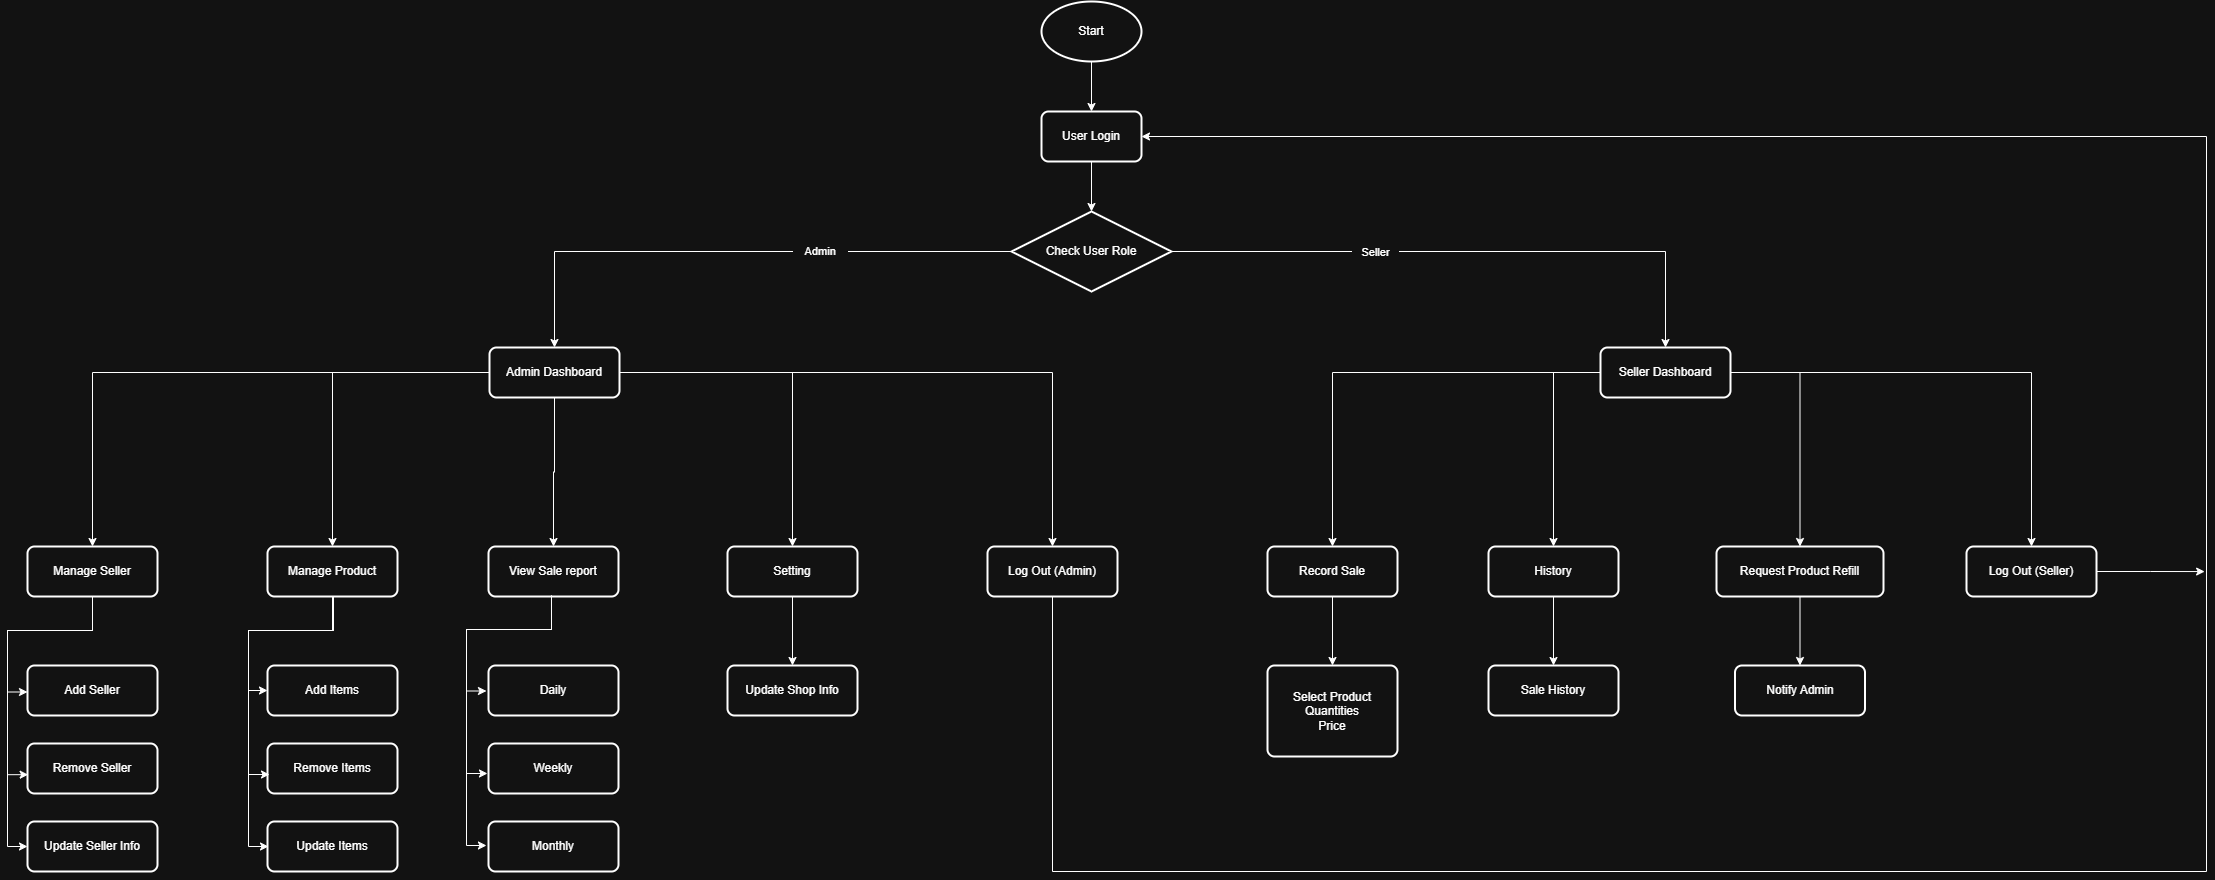

The diagram above was exported from draw.io. Its source (the exported page's mxGraphModel, read from the mxfile embedded in the PNG):
<mxGraphModel dx="2954" dy="598" grid="0" gridSize="20" guides="1" tooltips="1" connect="1" arrows="1" fold="1" page="1" pageScale="1" pageWidth="1000" pageHeight="1000" background="none" math="0" shadow="0">
  <root>
    <mxCell id="0" />
    <mxCell id="1" parent="0" />
    <mxCell id="NgRpwOZ7Yf-ZR31jSaAg-17" style="edgeStyle=orthogonalEdgeStyle;rounded=0;orthogonalLoop=1;jettySize=auto;html=1;exitX=0.5;exitY=1;exitDx=0;exitDy=0;entryX=1;entryY=0.5;entryDx=0;entryDy=0;" parent="1" edge="1">
      <mxGeometry relative="1" as="geometry">
        <mxPoint x="440" y="190" as="targetPoint" />
        <Array as="points">
          <mxPoint x="375" y="480" />
          <mxPoint x="640" y="480" />
          <mxPoint x="640" y="190" />
        </Array>
      </mxGeometry>
    </mxCell>
    <mxCell id="cOp4FLagzA7BC1lWn-ie-11" style="edgeStyle=orthogonalEdgeStyle;rounded=0;orthogonalLoop=1;jettySize=auto;html=1;exitX=0.5;exitY=1;exitDx=0;exitDy=0;exitPerimeter=0;entryX=0.5;entryY=0;entryDx=0;entryDy=0;" parent="1" source="cOp4FLagzA7BC1lWn-ie-1" target="cOp4FLagzA7BC1lWn-ie-7" edge="1">
      <mxGeometry relative="1" as="geometry" />
    </mxCell>
    <mxCell id="cOp4FLagzA7BC1lWn-ie-1" value="Start" style="strokeWidth=2;html=1;shape=mxgraph.flowchart.start_1;whiteSpace=wrap;" parent="1" vertex="1">
      <mxGeometry x="-800" y="108" width="100" height="60" as="geometry" />
    </mxCell>
    <mxCell id="cOp4FLagzA7BC1lWn-ie-7" value="User Login" style="rounded=1;whiteSpace=wrap;html=1;absoluteArcSize=1;arcSize=14;strokeWidth=2;" parent="1" vertex="1">
      <mxGeometry x="-800" y="218" width="100" height="50" as="geometry" />
    </mxCell>
    <mxCell id="cOp4FLagzA7BC1lWn-ie-14" style="edgeStyle=orthogonalEdgeStyle;rounded=0;orthogonalLoop=1;jettySize=auto;html=1;entryX=0.5;entryY=0;entryDx=0;entryDy=0;" parent="1" source="cOp4FLagzA7BC1lWn-ie-8" target="cOp4FLagzA7BC1lWn-ie-30" edge="1">
      <mxGeometry relative="1" as="geometry">
        <mxPoint x="-1015" y="408" as="targetPoint" />
      </mxGeometry>
    </mxCell>
    <mxCell id="cOp4FLagzA7BC1lWn-ie-32" value="&amp;nbsp; &amp;nbsp; Admin&amp;nbsp; &amp;nbsp;&amp;nbsp;" style="edgeLabel;html=1;align=center;verticalAlign=middle;resizable=0;points=[];" parent="cOp4FLagzA7BC1lWn-ie-14" vertex="1" connectable="0">
      <mxGeometry x="-0.3069" y="-1" relative="1" as="geometry">
        <mxPoint as="offset" />
      </mxGeometry>
    </mxCell>
    <mxCell id="cOp4FLagzA7BC1lWn-ie-16" style="edgeStyle=orthogonalEdgeStyle;rounded=0;orthogonalLoop=1;jettySize=auto;html=1;entryX=0.5;entryY=0;entryDx=0;entryDy=0;" parent="1" source="cOp4FLagzA7BC1lWn-ie-8" target="cOp4FLagzA7BC1lWn-ie-15" edge="1">
      <mxGeometry relative="1" as="geometry" />
    </mxCell>
    <mxCell id="cOp4FLagzA7BC1lWn-ie-33" value="&amp;nbsp; &amp;nbsp;Seller&amp;nbsp; &amp;nbsp;" style="edgeLabel;html=1;align=center;verticalAlign=middle;resizable=0;points=[];" parent="cOp4FLagzA7BC1lWn-ie-16" vertex="1" connectable="0">
      <mxGeometry x="-0.3122" y="-3" relative="1" as="geometry">
        <mxPoint y="-3" as="offset" />
      </mxGeometry>
    </mxCell>
    <mxCell id="cOp4FLagzA7BC1lWn-ie-8" value="Check User Role" style="strokeWidth=2;html=1;shape=mxgraph.flowchart.decision;whiteSpace=wrap;" parent="1" vertex="1">
      <mxGeometry x="-830" y="318" width="160" height="80" as="geometry" />
    </mxCell>
    <mxCell id="cOp4FLagzA7BC1lWn-ie-9" style="edgeStyle=orthogonalEdgeStyle;rounded=0;orthogonalLoop=1;jettySize=auto;html=1;exitX=0.5;exitY=1;exitDx=0;exitDy=0;entryX=0.5;entryY=0;entryDx=0;entryDy=0;entryPerimeter=0;" parent="1" source="cOp4FLagzA7BC1lWn-ie-7" target="cOp4FLagzA7BC1lWn-ie-8" edge="1">
      <mxGeometry relative="1" as="geometry" />
    </mxCell>
    <mxCell id="cOp4FLagzA7BC1lWn-ie-52" style="edgeStyle=orthogonalEdgeStyle;rounded=0;orthogonalLoop=1;jettySize=auto;html=1;entryX=0.5;entryY=0;entryDx=0;entryDy=0;" parent="1" source="cOp4FLagzA7BC1lWn-ie-15" target="cOp4FLagzA7BC1lWn-ie-51" edge="1">
      <mxGeometry relative="1" as="geometry" />
    </mxCell>
    <mxCell id="cOp4FLagzA7BC1lWn-ie-53" style="edgeStyle=orthogonalEdgeStyle;rounded=0;orthogonalLoop=1;jettySize=auto;html=1;entryX=0.5;entryY=0;entryDx=0;entryDy=0;" parent="1" source="cOp4FLagzA7BC1lWn-ie-15" target="cOp4FLagzA7BC1lWn-ie-49" edge="1">
      <mxGeometry relative="1" as="geometry" />
    </mxCell>
    <mxCell id="cOp4FLagzA7BC1lWn-ie-54" style="edgeStyle=orthogonalEdgeStyle;rounded=0;orthogonalLoop=1;jettySize=auto;html=1;entryX=0.5;entryY=0;entryDx=0;entryDy=0;" parent="1" source="cOp4FLagzA7BC1lWn-ie-15" target="cOp4FLagzA7BC1lWn-ie-50" edge="1">
      <mxGeometry relative="1" as="geometry">
        <Array as="points">
          <mxPoint x="-288" y="479" />
        </Array>
      </mxGeometry>
    </mxCell>
    <mxCell id="cOp4FLagzA7BC1lWn-ie-55" style="edgeStyle=orthogonalEdgeStyle;rounded=0;orthogonalLoop=1;jettySize=auto;html=1;exitX=1;exitY=0.5;exitDx=0;exitDy=0;entryX=0.5;entryY=0;entryDx=0;entryDy=0;" parent="1" source="cOp4FLagzA7BC1lWn-ie-15" target="cOp4FLagzA7BC1lWn-ie-48" edge="1">
      <mxGeometry relative="1" as="geometry" />
    </mxCell>
    <mxCell id="cOp4FLagzA7BC1lWn-ie-15" value="Seller Dashboard" style="rounded=1;whiteSpace=wrap;html=1;absoluteArcSize=1;arcSize=14;strokeWidth=2;" parent="1" vertex="1">
      <mxGeometry x="-241" y="454" width="130" height="50" as="geometry" />
    </mxCell>
    <mxCell id="fpXpeppSUTyRQBnEXW4R-28" style="edgeStyle=orthogonalEdgeStyle;rounded=0;orthogonalLoop=1;jettySize=auto;html=1;entryX=0.5;entryY=0;entryDx=0;entryDy=0;" parent="1" source="cOp4FLagzA7BC1lWn-ie-17" target="fpXpeppSUTyRQBnEXW4R-16" edge="1">
      <mxGeometry relative="1" as="geometry" />
    </mxCell>
    <mxCell id="cOp4FLagzA7BC1lWn-ie-17" value="Setting" style="rounded=1;whiteSpace=wrap;html=1;absoluteArcSize=1;arcSize=14;strokeWidth=2;" parent="1" vertex="1">
      <mxGeometry x="-1114" y="653" width="130" height="50" as="geometry" />
    </mxCell>
    <mxCell id="fpXpeppSUTyRQBnEXW4R-38" style="edgeStyle=orthogonalEdgeStyle;rounded=0;orthogonalLoop=1;jettySize=auto;html=1;entryX=1;entryY=0.5;entryDx=0;entryDy=0;" parent="1" source="cOp4FLagzA7BC1lWn-ie-19" target="cOp4FLagzA7BC1lWn-ie-7" edge="1">
      <mxGeometry relative="1" as="geometry">
        <Array as="points">
          <mxPoint x="-789" y="978" />
          <mxPoint x="365" y="978" />
          <mxPoint x="365" y="243" />
        </Array>
      </mxGeometry>
    </mxCell>
    <mxCell id="cOp4FLagzA7BC1lWn-ie-19" value="Log Out (Admin)" style="rounded=1;whiteSpace=wrap;html=1;absoluteArcSize=1;arcSize=14;strokeWidth=2;" parent="1" vertex="1">
      <mxGeometry x="-854" y="653" width="130" height="50" as="geometry" />
    </mxCell>
    <mxCell id="cOp4FLagzA7BC1lWn-ie-20" value="View Sale report" style="rounded=1;whiteSpace=wrap;html=1;absoluteArcSize=1;arcSize=14;strokeWidth=2;" parent="1" vertex="1">
      <mxGeometry x="-1353" y="653" width="130" height="50" as="geometry" />
    </mxCell>
    <mxCell id="fpXpeppSUTyRQBnEXW4R-21" style="edgeStyle=orthogonalEdgeStyle;rounded=0;orthogonalLoop=1;jettySize=auto;html=1;entryX=0;entryY=0.5;entryDx=0;entryDy=0;" parent="1" source="cOp4FLagzA7BC1lWn-ie-21" target="fpXpeppSUTyRQBnEXW4R-10" edge="1">
      <mxGeometry relative="1" as="geometry">
        <Array as="points">
          <mxPoint x="-1509" y="737" />
          <mxPoint x="-1593" y="737" />
          <mxPoint x="-1593" y="797" />
        </Array>
      </mxGeometry>
    </mxCell>
    <mxCell id="cOp4FLagzA7BC1lWn-ie-21" value="Manage Product" style="rounded=1;whiteSpace=wrap;html=1;absoluteArcSize=1;arcSize=14;strokeWidth=2;" parent="1" vertex="1">
      <mxGeometry x="-1574" y="653" width="130" height="50" as="geometry" />
    </mxCell>
    <mxCell id="fpXpeppSUTyRQBnEXW4R-7" style="edgeStyle=orthogonalEdgeStyle;rounded=0;orthogonalLoop=1;jettySize=auto;html=1;entryX=0;entryY=0.75;entryDx=0;entryDy=0;" parent="1" edge="1">
      <mxGeometry relative="1" as="geometry">
        <mxPoint x="-1749" y="692" as="sourcePoint" />
        <mxPoint x="-1814" y="798.5000000000001" as="targetPoint" />
        <Array as="points">
          <mxPoint x="-1749" y="737" />
          <mxPoint x="-1834" y="737" />
          <mxPoint x="-1834" y="799" />
        </Array>
      </mxGeometry>
    </mxCell>
    <mxCell id="fpXpeppSUTyRQBnEXW4R-9" style="edgeStyle=orthogonalEdgeStyle;rounded=0;orthogonalLoop=1;jettySize=auto;html=1;entryX=0;entryY=0.5;entryDx=0;entryDy=0;" parent="1" source="cOp4FLagzA7BC1lWn-ie-22" target="fpXpeppSUTyRQBnEXW4R-4" edge="1">
      <mxGeometry relative="1" as="geometry">
        <Array as="points">
          <mxPoint x="-1749" y="737" />
          <mxPoint x="-1834" y="737" />
          <mxPoint x="-1834" y="953" />
        </Array>
      </mxGeometry>
    </mxCell>
    <mxCell id="cOp4FLagzA7BC1lWn-ie-22" value="Manage Seller" style="rounded=1;whiteSpace=wrap;html=1;absoluteArcSize=1;arcSize=14;strokeWidth=2;" parent="1" vertex="1">
      <mxGeometry x="-1814" y="653" width="130" height="50" as="geometry" />
    </mxCell>
    <mxCell id="cOp4FLagzA7BC1lWn-ie-43" style="edgeStyle=orthogonalEdgeStyle;rounded=0;orthogonalLoop=1;jettySize=auto;html=1;" parent="1" source="cOp4FLagzA7BC1lWn-ie-30" target="cOp4FLagzA7BC1lWn-ie-22" edge="1">
      <mxGeometry relative="1" as="geometry" />
    </mxCell>
    <mxCell id="cOp4FLagzA7BC1lWn-ie-44" style="edgeStyle=orthogonalEdgeStyle;rounded=0;orthogonalLoop=1;jettySize=auto;html=1;exitX=1;exitY=0.5;exitDx=0;exitDy=0;entryX=0.5;entryY=0;entryDx=0;entryDy=0;" parent="1" source="cOp4FLagzA7BC1lWn-ie-30" target="cOp4FLagzA7BC1lWn-ie-19" edge="1">
      <mxGeometry relative="1" as="geometry" />
    </mxCell>
    <mxCell id="cOp4FLagzA7BC1lWn-ie-45" style="edgeStyle=orthogonalEdgeStyle;rounded=0;orthogonalLoop=1;jettySize=auto;html=1;" parent="1" source="cOp4FLagzA7BC1lWn-ie-30" target="cOp4FLagzA7BC1lWn-ie-21" edge="1">
      <mxGeometry relative="1" as="geometry" />
    </mxCell>
    <mxCell id="cOp4FLagzA7BC1lWn-ie-46" style="edgeStyle=orthogonalEdgeStyle;rounded=0;orthogonalLoop=1;jettySize=auto;html=1;exitX=1;exitY=0.5;exitDx=0;exitDy=0;entryX=0.5;entryY=0;entryDx=0;entryDy=0;" parent="1" source="cOp4FLagzA7BC1lWn-ie-30" target="cOp4FLagzA7BC1lWn-ie-17" edge="1">
      <mxGeometry relative="1" as="geometry" />
    </mxCell>
    <mxCell id="cOp4FLagzA7BC1lWn-ie-47" style="edgeStyle=orthogonalEdgeStyle;rounded=0;orthogonalLoop=1;jettySize=auto;html=1;exitX=0.5;exitY=1;exitDx=0;exitDy=0;entryX=0.5;entryY=0;entryDx=0;entryDy=0;" parent="1" source="cOp4FLagzA7BC1lWn-ie-30" target="cOp4FLagzA7BC1lWn-ie-20" edge="1">
      <mxGeometry relative="1" as="geometry" />
    </mxCell>
    <mxCell id="cOp4FLagzA7BC1lWn-ie-30" value="Admin Dashboard" style="rounded=1;whiteSpace=wrap;html=1;absoluteArcSize=1;arcSize=14;strokeWidth=2;" parent="1" vertex="1">
      <mxGeometry x="-1352" y="454" width="130" height="50" as="geometry" />
    </mxCell>
    <mxCell id="fpXpeppSUTyRQBnEXW4R-35" style="edgeStyle=orthogonalEdgeStyle;rounded=0;orthogonalLoop=1;jettySize=auto;html=1;entryX=0.5;entryY=0;entryDx=0;entryDy=0;" parent="1" source="cOp4FLagzA7BC1lWn-ie-48" target="fpXpeppSUTyRQBnEXW4R-34" edge="1">
      <mxGeometry relative="1" as="geometry" />
    </mxCell>
    <mxCell id="cOp4FLagzA7BC1lWn-ie-48" value="Request Product Refill" style="rounded=1;whiteSpace=wrap;html=1;absoluteArcSize=1;arcSize=14;strokeWidth=2;" parent="1" vertex="1">
      <mxGeometry x="-125" y="653" width="167" height="50" as="geometry" />
    </mxCell>
    <mxCell id="fpXpeppSUTyRQBnEXW4R-39" style="edgeStyle=orthogonalEdgeStyle;rounded=0;orthogonalLoop=1;jettySize=auto;html=1;exitX=1;exitY=0.5;exitDx=0;exitDy=0;" parent="1" source="cOp4FLagzA7BC1lWn-ie-49" edge="1">
      <mxGeometry relative="1" as="geometry">
        <mxPoint x="363.12121212121247" y="678.0606060606062" as="targetPoint" />
      </mxGeometry>
    </mxCell>
    <mxCell id="cOp4FLagzA7BC1lWn-ie-49" value="Log Out (Seller)" style="rounded=1;whiteSpace=wrap;html=1;absoluteArcSize=1;arcSize=14;strokeWidth=2;" parent="1" vertex="1">
      <mxGeometry x="125" y="653" width="130" height="50" as="geometry" />
    </mxCell>
    <mxCell id="fpXpeppSUTyRQBnEXW4R-32" style="edgeStyle=orthogonalEdgeStyle;rounded=0;orthogonalLoop=1;jettySize=auto;html=1;exitX=0.5;exitY=1;exitDx=0;exitDy=0;" parent="1" source="cOp4FLagzA7BC1lWn-ie-50" target="fpXpeppSUTyRQBnEXW4R-31" edge="1">
      <mxGeometry relative="1" as="geometry" />
    </mxCell>
    <mxCell id="cOp4FLagzA7BC1lWn-ie-50" value="History" style="rounded=1;whiteSpace=wrap;html=1;absoluteArcSize=1;arcSize=14;strokeWidth=2;" parent="1" vertex="1">
      <mxGeometry x="-353" y="653" width="130" height="50" as="geometry" />
    </mxCell>
    <mxCell id="fpXpeppSUTyRQBnEXW4R-30" style="edgeStyle=orthogonalEdgeStyle;rounded=0;orthogonalLoop=1;jettySize=auto;html=1;entryX=0.5;entryY=0;entryDx=0;entryDy=0;" parent="1" source="cOp4FLagzA7BC1lWn-ie-51" target="fpXpeppSUTyRQBnEXW4R-29" edge="1">
      <mxGeometry relative="1" as="geometry" />
    </mxCell>
    <mxCell id="cOp4FLagzA7BC1lWn-ie-51" value="Record Sale" style="rounded=1;whiteSpace=wrap;html=1;absoluteArcSize=1;arcSize=14;strokeWidth=2;" parent="1" vertex="1">
      <mxGeometry x="-574" y="653" width="130" height="50" as="geometry" />
    </mxCell>
    <mxCell id="fpXpeppSUTyRQBnEXW4R-2" value="Add Seller" style="rounded=1;whiteSpace=wrap;html=1;absoluteArcSize=1;arcSize=14;strokeWidth=2;" parent="1" vertex="1">
      <mxGeometry x="-1814" y="772" width="130" height="50" as="geometry" />
    </mxCell>
    <mxCell id="fpXpeppSUTyRQBnEXW4R-3" value="Remove Seller" style="rounded=1;whiteSpace=wrap;html=1;absoluteArcSize=1;arcSize=14;strokeWidth=2;" parent="1" vertex="1">
      <mxGeometry x="-1814" y="850" width="130" height="50" as="geometry" />
    </mxCell>
    <mxCell id="fpXpeppSUTyRQBnEXW4R-4" value="Update Seller Info" style="rounded=1;whiteSpace=wrap;html=1;absoluteArcSize=1;arcSize=14;strokeWidth=2;" parent="1" vertex="1">
      <mxGeometry x="-1814" y="928" width="130" height="50" as="geometry" />
    </mxCell>
    <mxCell id="fpXpeppSUTyRQBnEXW4R-8" style="edgeStyle=orthogonalEdgeStyle;rounded=0;orthogonalLoop=1;jettySize=auto;html=1;entryX=0.005;entryY=0.623;entryDx=0;entryDy=0;entryPerimeter=0;" parent="1" source="cOp4FLagzA7BC1lWn-ie-22" target="fpXpeppSUTyRQBnEXW4R-3" edge="1">
      <mxGeometry relative="1" as="geometry">
        <Array as="points">
          <mxPoint x="-1749" y="737" />
          <mxPoint x="-1834" y="737" />
          <mxPoint x="-1834" y="881" />
        </Array>
      </mxGeometry>
    </mxCell>
    <mxCell id="fpXpeppSUTyRQBnEXW4R-10" value="Add Items" style="rounded=1;whiteSpace=wrap;html=1;absoluteArcSize=1;arcSize=14;strokeWidth=2;" parent="1" vertex="1">
      <mxGeometry x="-1574" y="772" width="130" height="50" as="geometry" />
    </mxCell>
    <mxCell id="fpXpeppSUTyRQBnEXW4R-11" value="Remove Items" style="rounded=1;whiteSpace=wrap;html=1;absoluteArcSize=1;arcSize=14;strokeWidth=2;" parent="1" vertex="1">
      <mxGeometry x="-1574" y="850" width="130" height="50" as="geometry" />
    </mxCell>
    <mxCell id="fpXpeppSUTyRQBnEXW4R-12" value="Update Items" style="rounded=1;whiteSpace=wrap;html=1;absoluteArcSize=1;arcSize=14;strokeWidth=2;" parent="1" vertex="1">
      <mxGeometry x="-1574" y="928" width="130" height="50" as="geometry" />
    </mxCell>
    <mxCell id="fpXpeppSUTyRQBnEXW4R-13" value="Daily" style="rounded=1;whiteSpace=wrap;html=1;absoluteArcSize=1;arcSize=14;strokeWidth=2;" parent="1" vertex="1">
      <mxGeometry x="-1353" y="772" width="130" height="50" as="geometry" />
    </mxCell>
    <mxCell id="fpXpeppSUTyRQBnEXW4R-14" value="Weekly" style="rounded=1;whiteSpace=wrap;html=1;absoluteArcSize=1;arcSize=14;strokeWidth=2;" parent="1" vertex="1">
      <mxGeometry x="-1353" y="850" width="130" height="50" as="geometry" />
    </mxCell>
    <mxCell id="fpXpeppSUTyRQBnEXW4R-15" value="Monthly" style="rounded=1;whiteSpace=wrap;html=1;absoluteArcSize=1;arcSize=14;strokeWidth=2;" parent="1" vertex="1">
      <mxGeometry x="-1353" y="928" width="130" height="50" as="geometry" />
    </mxCell>
    <mxCell id="fpXpeppSUTyRQBnEXW4R-16" value="Update Shop Info" style="rounded=1;whiteSpace=wrap;html=1;absoluteArcSize=1;arcSize=14;strokeWidth=2;" parent="1" vertex="1">
      <mxGeometry x="-1114" y="772" width="130" height="50" as="geometry" />
    </mxCell>
    <mxCell id="fpXpeppSUTyRQBnEXW4R-19" style="edgeStyle=orthogonalEdgeStyle;rounded=0;orthogonalLoop=1;jettySize=auto;html=1;entryX=0;entryY=0.5;entryDx=0;entryDy=0;" parent="1" edge="1">
      <mxGeometry relative="1" as="geometry">
        <mxPoint x="-1508" y="703" as="sourcePoint" />
        <mxPoint x="-1573" y="953" as="targetPoint" />
        <Array as="points">
          <mxPoint x="-1508" y="737" />
          <mxPoint x="-1593" y="737" />
          <mxPoint x="-1593" y="953" />
        </Array>
      </mxGeometry>
    </mxCell>
    <mxCell id="fpXpeppSUTyRQBnEXW4R-20" style="edgeStyle=orthogonalEdgeStyle;rounded=0;orthogonalLoop=1;jettySize=auto;html=1;entryX=0.005;entryY=0.623;entryDx=0;entryDy=0;entryPerimeter=0;" parent="1" edge="1">
      <mxGeometry relative="1" as="geometry">
        <mxPoint x="-1508" y="703" as="sourcePoint" />
        <mxPoint x="-1572" y="881" as="targetPoint" />
        <Array as="points">
          <mxPoint x="-1508" y="737" />
          <mxPoint x="-1593" y="737" />
          <mxPoint x="-1593" y="881" />
        </Array>
      </mxGeometry>
    </mxCell>
    <mxCell id="fpXpeppSUTyRQBnEXW4R-22" style="edgeStyle=orthogonalEdgeStyle;rounded=0;orthogonalLoop=1;jettySize=auto;html=1;entryX=0;entryY=0.75;entryDx=0;entryDy=0;" parent="1" edge="1">
      <mxGeometry relative="1" as="geometry">
        <mxPoint x="-1290" y="705" as="sourcePoint" />
        <mxPoint x="-1355.03" y="797.5000000000001" as="targetPoint" />
        <Array as="points">
          <mxPoint x="-1290.03" y="736" />
          <mxPoint x="-1375.03" y="736" />
          <mxPoint x="-1375.03" y="798" />
        </Array>
      </mxGeometry>
    </mxCell>
    <mxCell id="fpXpeppSUTyRQBnEXW4R-23" style="edgeStyle=orthogonalEdgeStyle;rounded=0;orthogonalLoop=1;jettySize=auto;html=1;entryX=0;entryY=0.5;entryDx=0;entryDy=0;" parent="1" edge="1">
      <mxGeometry relative="1" as="geometry">
        <mxPoint x="-1290.03" y="702" as="sourcePoint" />
        <mxPoint x="-1355.03" y="952" as="targetPoint" />
        <Array as="points">
          <mxPoint x="-1290.03" y="736" />
          <mxPoint x="-1375.03" y="736" />
          <mxPoint x="-1375.03" y="952" />
        </Array>
      </mxGeometry>
    </mxCell>
    <mxCell id="fpXpeppSUTyRQBnEXW4R-24" style="edgeStyle=orthogonalEdgeStyle;rounded=0;orthogonalLoop=1;jettySize=auto;html=1;entryX=0.005;entryY=0.623;entryDx=0;entryDy=0;entryPerimeter=0;" parent="1" edge="1">
      <mxGeometry relative="1" as="geometry">
        <mxPoint x="-1290" y="702" as="sourcePoint" />
        <mxPoint x="-1354.03" y="880" as="targetPoint" />
        <Array as="points">
          <mxPoint x="-1290.03" y="736" />
          <mxPoint x="-1375.03" y="736" />
          <mxPoint x="-1375.03" y="880" />
        </Array>
      </mxGeometry>
    </mxCell>
    <mxCell id="fpXpeppSUTyRQBnEXW4R-29" value="Select Product&lt;div&gt;Quantities&lt;/div&gt;&lt;div&gt;Price&lt;/div&gt;" style="rounded=1;whiteSpace=wrap;html=1;absoluteArcSize=1;arcSize=14;strokeWidth=2;" parent="1" vertex="1">
      <mxGeometry x="-574" y="772" width="130" height="91" as="geometry" />
    </mxCell>
    <mxCell id="fpXpeppSUTyRQBnEXW4R-31" value="Sale History" style="rounded=1;whiteSpace=wrap;html=1;absoluteArcSize=1;arcSize=14;strokeWidth=2;" parent="1" vertex="1">
      <mxGeometry x="-353" y="772" width="130" height="50" as="geometry" />
    </mxCell>
    <mxCell id="fpXpeppSUTyRQBnEXW4R-34" value="Notify Admin" style="rounded=1;whiteSpace=wrap;html=1;absoluteArcSize=1;arcSize=14;strokeWidth=2;" parent="1" vertex="1">
      <mxGeometry x="-106.5" y="772" width="130" height="50" as="geometry" />
    </mxCell>
  </root>
</mxGraphModel>